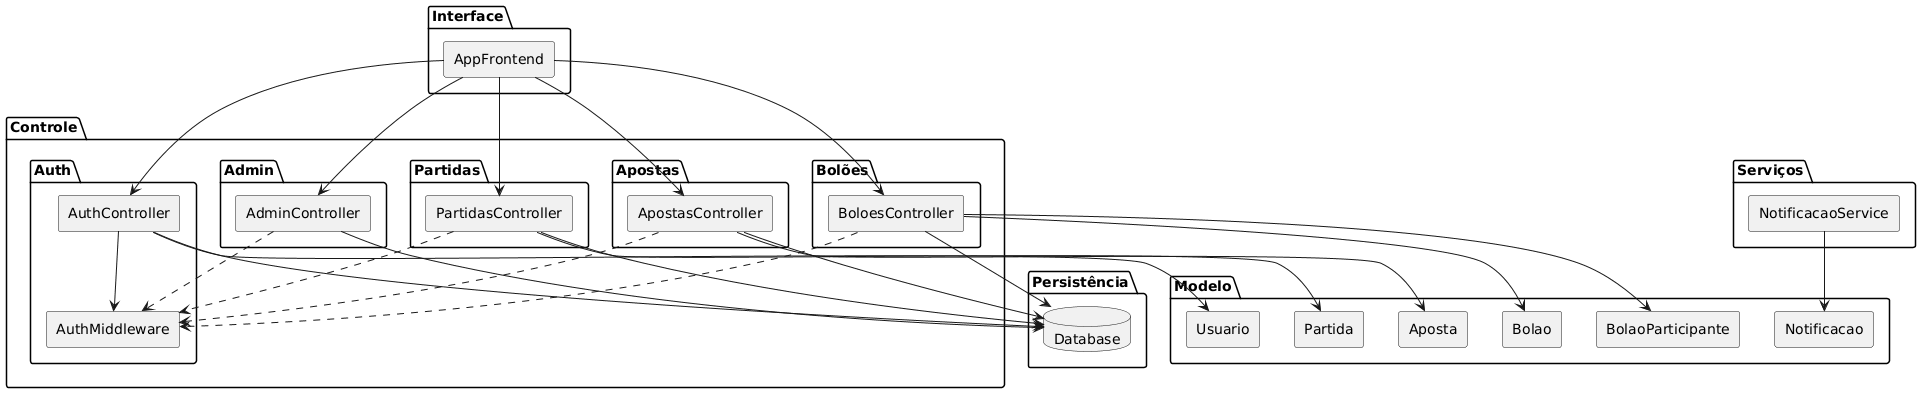

The diagram above was rendered by PlantUML. Its source (embedded in the PNG):
@startuml
skinparam componentStyle rectangle

package "Interface" {
    component "AppFrontend"
}


package "Controle" {

    package "Auth" {
        component "AuthController"
        component "AuthMiddleware"
    }

    package "Bolões" {
        component "BoloesController"
    }

    package "Partidas" {
        component "PartidasController"
    }

    package "Apostas" {
        component "ApostasController"
    }

    package "Admin" {
        component "AdminController"
    }
}


package "Serviços" {
    component "NotificacaoService"
}

package "Modelo" {
    component "Usuario"
    component "Bolao"
    component "BolaoParticipante"
    component "Partida"
    component "Aposta"
    component "Notificacao"
}


package "Persistência" {
    database "Database"
}



AppFrontend --> AuthController
AppFrontend --> BoloesController
AppFrontend --> PartidasController
AppFrontend --> ApostasController
AppFrontend --> AdminController


AuthController --> AuthMiddleware

BoloesController ..> AuthMiddleware
PartidasController ..> AuthMiddleware
ApostasController ..> AuthMiddleware
AdminController ..> AuthMiddleware


AuthController --> Usuario

BoloesController --> Bolao
BoloesController --> BolaoParticipante

PartidasController --> Partida

ApostasController --> Aposta

NotificacaoService --> Notificacao


AuthController --> Database
BoloesController --> Database
PartidasController --> Database
ApostasController --> Database
AdminController --> Database
@enduml